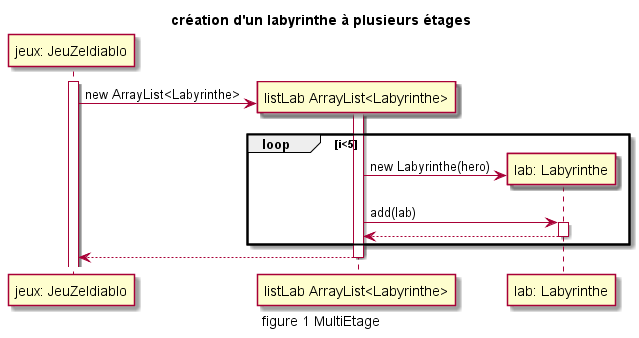

The diagram above was rendered by PlantUML. Its source (embedded in the PNG):
@startuml

title création d'un labyrinthe à plusieurs étages

participant	"jeux: JeuZeldiablo" as main
participant	"listLab ArrayList<Labyrinthe>" as ll
participant	"lab: Labyrinthe" as l

activate main
create ll
main -> ll: new ArrayList<Labyrinthe>
activate ll
loop i<5

create l
ll -> l: new Labyrinthe(hero)
ll -> l: add(lab)
activate l
ll <-- l
deactivate l
end

main <-- ll
deactivate ll

caption figure 1 MultiEtage
@enduml